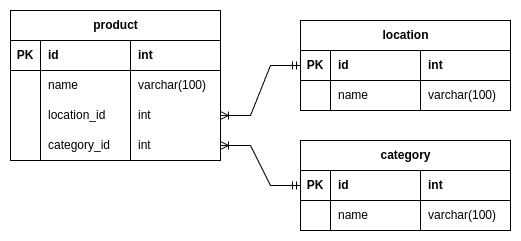

The diagram above was exported from draw.io. Its source (the exported page's mxGraphModel, read from the mxfile embedded in the PNG):
<mxGraphModel dx="946" dy="524" grid="1" gridSize="10" guides="1" tooltips="1" connect="1" arrows="1" fold="1" page="1" pageScale="1" pageWidth="850" pageHeight="1100" math="0" shadow="0" extFonts="Permanent Marker^https://fonts.googleapis.com/css?family=Permanent+Marker">
  <root>
    <mxCell id="0" />
    <mxCell id="1" parent="0" />
    <mxCell id="lXECvSuORcOI3ngyAcq4-10" value="product" style="shape=table;startSize=30;container=1;collapsible=1;childLayout=tableLayout;fixedRows=1;rowLines=0;fontStyle=1;align=center;resizeLast=1;html=1;" parent="1" vertex="1">
      <mxGeometry x="50" y="170" width="210" height="150" as="geometry">
        <mxRectangle x="110" y="350" width="70" height="30" as="alternateBounds" />
      </mxGeometry>
    </mxCell>
    <mxCell id="lXECvSuORcOI3ngyAcq4-11" value="" style="shape=tableRow;horizontal=0;startSize=0;swimlaneHead=0;swimlaneBody=0;fillColor=none;collapsible=0;dropTarget=0;points=[[0,0.5],[1,0.5]];portConstraint=eastwest;top=0;left=0;right=0;bottom=1;" parent="lXECvSuORcOI3ngyAcq4-10" vertex="1">
      <mxGeometry y="30" width="210" height="30" as="geometry" />
    </mxCell>
    <mxCell id="lXECvSuORcOI3ngyAcq4-12" value="PK" style="shape=partialRectangle;connectable=0;fillColor=none;top=0;left=0;bottom=0;right=0;fontStyle=1;overflow=hidden;whiteSpace=wrap;html=1;" parent="lXECvSuORcOI3ngyAcq4-11" vertex="1">
      <mxGeometry width="30" height="30" as="geometry">
        <mxRectangle width="30" height="30" as="alternateBounds" />
      </mxGeometry>
    </mxCell>
    <mxCell id="lXECvSuORcOI3ngyAcq4-13" value="id" style="shape=partialRectangle;connectable=0;fillColor=none;top=0;left=0;bottom=0;right=0;align=left;spacingLeft=6;fontStyle=1;overflow=hidden;whiteSpace=wrap;html=1;" parent="lXECvSuORcOI3ngyAcq4-11" vertex="1">
      <mxGeometry x="30" width="90" height="30" as="geometry">
        <mxRectangle width="90" height="30" as="alternateBounds" />
      </mxGeometry>
    </mxCell>
    <mxCell id="lXECvSuORcOI3ngyAcq4-25" value="int" style="shape=partialRectangle;connectable=0;fillColor=none;top=0;left=0;bottom=0;right=0;align=left;spacingLeft=6;fontStyle=1;overflow=hidden;whiteSpace=wrap;html=1;" parent="lXECvSuORcOI3ngyAcq4-11" vertex="1">
      <mxGeometry x="120" width="90" height="30" as="geometry">
        <mxRectangle width="90" height="30" as="alternateBounds" />
      </mxGeometry>
    </mxCell>
    <mxCell id="lXECvSuORcOI3ngyAcq4-14" value="" style="shape=tableRow;horizontal=0;startSize=0;swimlaneHead=0;swimlaneBody=0;fillColor=none;collapsible=0;dropTarget=0;points=[[0,0.5],[1,0.5]];portConstraint=eastwest;top=0;left=0;right=0;bottom=0;" parent="lXECvSuORcOI3ngyAcq4-10" vertex="1">
      <mxGeometry y="60" width="210" height="30" as="geometry" />
    </mxCell>
    <mxCell id="lXECvSuORcOI3ngyAcq4-15" value="" style="shape=partialRectangle;connectable=0;fillColor=none;top=0;left=0;bottom=0;right=0;editable=1;overflow=hidden;whiteSpace=wrap;html=1;" parent="lXECvSuORcOI3ngyAcq4-14" vertex="1">
      <mxGeometry width="30" height="30" as="geometry">
        <mxRectangle width="30" height="30" as="alternateBounds" />
      </mxGeometry>
    </mxCell>
    <mxCell id="lXECvSuORcOI3ngyAcq4-16" value="name" style="shape=partialRectangle;connectable=0;fillColor=none;top=0;left=0;bottom=0;right=0;align=left;spacingLeft=6;overflow=hidden;whiteSpace=wrap;html=1;" parent="lXECvSuORcOI3ngyAcq4-14" vertex="1">
      <mxGeometry x="30" width="90" height="30" as="geometry">
        <mxRectangle width="90" height="30" as="alternateBounds" />
      </mxGeometry>
    </mxCell>
    <mxCell id="lXECvSuORcOI3ngyAcq4-26" value="varchar(100)" style="shape=partialRectangle;connectable=0;fillColor=none;top=0;left=0;bottom=0;right=0;align=left;spacingLeft=6;overflow=hidden;whiteSpace=wrap;html=1;" parent="lXECvSuORcOI3ngyAcq4-14" vertex="1">
      <mxGeometry x="120" width="90" height="30" as="geometry">
        <mxRectangle width="90" height="30" as="alternateBounds" />
      </mxGeometry>
    </mxCell>
    <mxCell id="lXECvSuORcOI3ngyAcq4-17" value="" style="shape=tableRow;horizontal=0;startSize=0;swimlaneHead=0;swimlaneBody=0;fillColor=none;collapsible=0;dropTarget=0;points=[[0,0.5],[1,0.5]];portConstraint=eastwest;top=0;left=0;right=0;bottom=0;" parent="lXECvSuORcOI3ngyAcq4-10" vertex="1">
      <mxGeometry y="90" width="210" height="30" as="geometry" />
    </mxCell>
    <mxCell id="lXECvSuORcOI3ngyAcq4-18" value="" style="shape=partialRectangle;connectable=0;fillColor=none;top=0;left=0;bottom=0;right=0;editable=1;overflow=hidden;whiteSpace=wrap;html=1;" parent="lXECvSuORcOI3ngyAcq4-17" vertex="1">
      <mxGeometry width="30" height="30" as="geometry">
        <mxRectangle width="30" height="30" as="alternateBounds" />
      </mxGeometry>
    </mxCell>
    <mxCell id="lXECvSuORcOI3ngyAcq4-19" value="location_id" style="shape=partialRectangle;connectable=0;fillColor=none;top=0;left=0;bottom=0;right=0;align=left;spacingLeft=6;overflow=hidden;whiteSpace=wrap;html=1;" parent="lXECvSuORcOI3ngyAcq4-17" vertex="1">
      <mxGeometry x="30" width="90" height="30" as="geometry">
        <mxRectangle width="90" height="30" as="alternateBounds" />
      </mxGeometry>
    </mxCell>
    <mxCell id="lXECvSuORcOI3ngyAcq4-27" value="int" style="shape=partialRectangle;connectable=0;fillColor=none;top=0;left=0;bottom=0;right=0;align=left;spacingLeft=6;overflow=hidden;whiteSpace=wrap;html=1;" parent="lXECvSuORcOI3ngyAcq4-17" vertex="1">
      <mxGeometry x="120" width="90" height="30" as="geometry">
        <mxRectangle width="90" height="30" as="alternateBounds" />
      </mxGeometry>
    </mxCell>
    <mxCell id="lXECvSuORcOI3ngyAcq4-20" value="" style="shape=tableRow;horizontal=0;startSize=0;swimlaneHead=0;swimlaneBody=0;fillColor=none;collapsible=0;dropTarget=0;points=[[0,0.5],[1,0.5]];portConstraint=eastwest;top=0;left=0;right=0;bottom=0;" parent="lXECvSuORcOI3ngyAcq4-10" vertex="1">
      <mxGeometry y="120" width="210" height="30" as="geometry" />
    </mxCell>
    <mxCell id="lXECvSuORcOI3ngyAcq4-21" value="" style="shape=partialRectangle;connectable=0;fillColor=none;top=0;left=0;bottom=0;right=0;editable=1;overflow=hidden;whiteSpace=wrap;html=1;" parent="lXECvSuORcOI3ngyAcq4-20" vertex="1">
      <mxGeometry width="30" height="30" as="geometry">
        <mxRectangle width="30" height="30" as="alternateBounds" />
      </mxGeometry>
    </mxCell>
    <mxCell id="lXECvSuORcOI3ngyAcq4-22" value="category_id" style="shape=partialRectangle;connectable=0;fillColor=none;top=0;left=0;bottom=0;right=0;align=left;spacingLeft=6;overflow=hidden;whiteSpace=wrap;html=1;" parent="lXECvSuORcOI3ngyAcq4-20" vertex="1">
      <mxGeometry x="30" width="90" height="30" as="geometry">
        <mxRectangle width="90" height="30" as="alternateBounds" />
      </mxGeometry>
    </mxCell>
    <mxCell id="lXECvSuORcOI3ngyAcq4-28" value="int" style="shape=partialRectangle;connectable=0;fillColor=none;top=0;left=0;bottom=0;right=0;align=left;spacingLeft=6;overflow=hidden;whiteSpace=wrap;html=1;" parent="lXECvSuORcOI3ngyAcq4-20" vertex="1">
      <mxGeometry x="120" width="90" height="30" as="geometry">
        <mxRectangle width="90" height="30" as="alternateBounds" />
      </mxGeometry>
    </mxCell>
    <mxCell id="lXECvSuORcOI3ngyAcq4-45" value="location" style="shape=table;startSize=30;container=1;collapsible=1;childLayout=tableLayout;fixedRows=1;rowLines=0;fontStyle=1;align=center;resizeLast=1;html=1;" parent="1" vertex="1">
      <mxGeometry x="340" y="180" width="210" height="90" as="geometry" />
    </mxCell>
    <mxCell id="lXECvSuORcOI3ngyAcq4-46" value="" style="shape=tableRow;horizontal=0;startSize=0;swimlaneHead=0;swimlaneBody=0;fillColor=none;collapsible=0;dropTarget=0;points=[[0,0.5],[1,0.5]];portConstraint=eastwest;top=0;left=0;right=0;bottom=1;" parent="lXECvSuORcOI3ngyAcq4-45" vertex="1">
      <mxGeometry y="30" width="210" height="30" as="geometry" />
    </mxCell>
    <mxCell id="lXECvSuORcOI3ngyAcq4-47" value="PK" style="shape=partialRectangle;connectable=0;fillColor=none;top=0;left=0;bottom=0;right=0;fontStyle=1;overflow=hidden;whiteSpace=wrap;html=1;" parent="lXECvSuORcOI3ngyAcq4-46" vertex="1">
      <mxGeometry width="30" height="30" as="geometry">
        <mxRectangle width="30" height="30" as="alternateBounds" />
      </mxGeometry>
    </mxCell>
    <mxCell id="lXECvSuORcOI3ngyAcq4-48" value="id" style="shape=partialRectangle;connectable=0;fillColor=none;top=0;left=0;bottom=0;right=0;align=left;spacingLeft=6;fontStyle=1;overflow=hidden;whiteSpace=wrap;html=1;" parent="lXECvSuORcOI3ngyAcq4-46" vertex="1">
      <mxGeometry x="30" width="90" height="30" as="geometry">
        <mxRectangle width="90" height="30" as="alternateBounds" />
      </mxGeometry>
    </mxCell>
    <mxCell id="lXECvSuORcOI3ngyAcq4-58" value="int" style="shape=partialRectangle;connectable=0;fillColor=none;top=0;left=0;bottom=0;right=0;align=left;spacingLeft=6;fontStyle=1;overflow=hidden;whiteSpace=wrap;html=1;" parent="lXECvSuORcOI3ngyAcq4-46" vertex="1">
      <mxGeometry x="120" width="90" height="30" as="geometry">
        <mxRectangle width="90" height="30" as="alternateBounds" />
      </mxGeometry>
    </mxCell>
    <mxCell id="lXECvSuORcOI3ngyAcq4-49" value="" style="shape=tableRow;horizontal=0;startSize=0;swimlaneHead=0;swimlaneBody=0;fillColor=none;collapsible=0;dropTarget=0;points=[[0,0.5],[1,0.5]];portConstraint=eastwest;top=0;left=0;right=0;bottom=0;" parent="lXECvSuORcOI3ngyAcq4-45" vertex="1">
      <mxGeometry y="60" width="210" height="30" as="geometry" />
    </mxCell>
    <mxCell id="lXECvSuORcOI3ngyAcq4-50" value="" style="shape=partialRectangle;connectable=0;fillColor=none;top=0;left=0;bottom=0;right=0;editable=1;overflow=hidden;whiteSpace=wrap;html=1;" parent="lXECvSuORcOI3ngyAcq4-49" vertex="1">
      <mxGeometry width="30" height="30" as="geometry">
        <mxRectangle width="30" height="30" as="alternateBounds" />
      </mxGeometry>
    </mxCell>
    <mxCell id="lXECvSuORcOI3ngyAcq4-51" value="name" style="shape=partialRectangle;connectable=0;fillColor=none;top=0;left=0;bottom=0;right=0;align=left;spacingLeft=6;overflow=hidden;whiteSpace=wrap;html=1;" parent="lXECvSuORcOI3ngyAcq4-49" vertex="1">
      <mxGeometry x="30" width="90" height="30" as="geometry">
        <mxRectangle width="90" height="30" as="alternateBounds" />
      </mxGeometry>
    </mxCell>
    <mxCell id="lXECvSuORcOI3ngyAcq4-59" value="varchar(100)" style="shape=partialRectangle;connectable=0;fillColor=none;top=0;left=0;bottom=0;right=0;align=left;spacingLeft=6;overflow=hidden;whiteSpace=wrap;html=1;" parent="lXECvSuORcOI3ngyAcq4-49" vertex="1">
      <mxGeometry x="120" width="90" height="30" as="geometry">
        <mxRectangle width="90" height="30" as="alternateBounds" />
      </mxGeometry>
    </mxCell>
    <mxCell id="kL4yj5O-C9B5HOdbaOmk-1" value="category" style="shape=table;startSize=30;container=1;collapsible=1;childLayout=tableLayout;fixedRows=1;rowLines=0;fontStyle=1;align=center;resizeLast=1;html=1;" vertex="1" parent="1">
      <mxGeometry x="340" y="300" width="210" height="90" as="geometry" />
    </mxCell>
    <mxCell id="kL4yj5O-C9B5HOdbaOmk-2" value="" style="shape=tableRow;horizontal=0;startSize=0;swimlaneHead=0;swimlaneBody=0;fillColor=none;collapsible=0;dropTarget=0;points=[[0,0.5],[1,0.5]];portConstraint=eastwest;top=0;left=0;right=0;bottom=1;" vertex="1" parent="kL4yj5O-C9B5HOdbaOmk-1">
      <mxGeometry y="30" width="210" height="30" as="geometry" />
    </mxCell>
    <mxCell id="kL4yj5O-C9B5HOdbaOmk-3" value="PK" style="shape=partialRectangle;connectable=0;fillColor=none;top=0;left=0;bottom=0;right=0;fontStyle=1;overflow=hidden;whiteSpace=wrap;html=1;" vertex="1" parent="kL4yj5O-C9B5HOdbaOmk-2">
      <mxGeometry width="30" height="30" as="geometry">
        <mxRectangle width="30" height="30" as="alternateBounds" />
      </mxGeometry>
    </mxCell>
    <mxCell id="kL4yj5O-C9B5HOdbaOmk-4" value="id" style="shape=partialRectangle;connectable=0;fillColor=none;top=0;left=0;bottom=0;right=0;align=left;spacingLeft=6;fontStyle=1;overflow=hidden;whiteSpace=wrap;html=1;" vertex="1" parent="kL4yj5O-C9B5HOdbaOmk-2">
      <mxGeometry x="30" width="90" height="30" as="geometry">
        <mxRectangle width="90" height="30" as="alternateBounds" />
      </mxGeometry>
    </mxCell>
    <mxCell id="kL4yj5O-C9B5HOdbaOmk-5" value="int" style="shape=partialRectangle;connectable=0;fillColor=none;top=0;left=0;bottom=0;right=0;align=left;spacingLeft=6;fontStyle=1;overflow=hidden;whiteSpace=wrap;html=1;" vertex="1" parent="kL4yj5O-C9B5HOdbaOmk-2">
      <mxGeometry x="120" width="90" height="30" as="geometry">
        <mxRectangle width="90" height="30" as="alternateBounds" />
      </mxGeometry>
    </mxCell>
    <mxCell id="kL4yj5O-C9B5HOdbaOmk-6" value="" style="shape=tableRow;horizontal=0;startSize=0;swimlaneHead=0;swimlaneBody=0;fillColor=none;collapsible=0;dropTarget=0;points=[[0,0.5],[1,0.5]];portConstraint=eastwest;top=0;left=0;right=0;bottom=0;" vertex="1" parent="kL4yj5O-C9B5HOdbaOmk-1">
      <mxGeometry y="60" width="210" height="30" as="geometry" />
    </mxCell>
    <mxCell id="kL4yj5O-C9B5HOdbaOmk-7" value="" style="shape=partialRectangle;connectable=0;fillColor=none;top=0;left=0;bottom=0;right=0;editable=1;overflow=hidden;whiteSpace=wrap;html=1;" vertex="1" parent="kL4yj5O-C9B5HOdbaOmk-6">
      <mxGeometry width="30" height="30" as="geometry">
        <mxRectangle width="30" height="30" as="alternateBounds" />
      </mxGeometry>
    </mxCell>
    <mxCell id="kL4yj5O-C9B5HOdbaOmk-8" value="name" style="shape=partialRectangle;connectable=0;fillColor=none;top=0;left=0;bottom=0;right=0;align=left;spacingLeft=6;overflow=hidden;whiteSpace=wrap;html=1;" vertex="1" parent="kL4yj5O-C9B5HOdbaOmk-6">
      <mxGeometry x="30" width="90" height="30" as="geometry">
        <mxRectangle width="90" height="30" as="alternateBounds" />
      </mxGeometry>
    </mxCell>
    <mxCell id="kL4yj5O-C9B5HOdbaOmk-9" value="varchar(100)" style="shape=partialRectangle;connectable=0;fillColor=none;top=0;left=0;bottom=0;right=0;align=left;spacingLeft=6;overflow=hidden;whiteSpace=wrap;html=1;" vertex="1" parent="kL4yj5O-C9B5HOdbaOmk-6">
      <mxGeometry x="120" width="90" height="30" as="geometry">
        <mxRectangle width="90" height="30" as="alternateBounds" />
      </mxGeometry>
    </mxCell>
    <mxCell id="kL4yj5O-C9B5HOdbaOmk-11" value="" style="edgeStyle=entityRelationEdgeStyle;fontSize=12;html=1;endArrow=ERoneToMany;startArrow=ERmandOne;rounded=0;exitX=0;exitY=0.5;exitDx=0;exitDy=0;entryX=1;entryY=0.5;entryDx=0;entryDy=0;" edge="1" parent="1" source="lXECvSuORcOI3ngyAcq4-46" target="lXECvSuORcOI3ngyAcq4-17">
      <mxGeometry width="100" height="100" relative="1" as="geometry">
        <mxPoint x="240" y="130" as="sourcePoint" />
        <mxPoint x="340" y="30" as="targetPoint" />
      </mxGeometry>
    </mxCell>
    <mxCell id="kL4yj5O-C9B5HOdbaOmk-13" value="" style="edgeStyle=entityRelationEdgeStyle;fontSize=12;html=1;endArrow=ERoneToMany;startArrow=ERmandOne;rounded=0;entryX=1;entryY=0.5;entryDx=0;entryDy=0;exitX=0;exitY=0.5;exitDx=0;exitDy=0;" edge="1" parent="1" source="kL4yj5O-C9B5HOdbaOmk-2" target="lXECvSuORcOI3ngyAcq4-20">
      <mxGeometry width="100" height="100" relative="1" as="geometry">
        <mxPoint x="240" y="510" as="sourcePoint" />
        <mxPoint x="340" y="410" as="targetPoint" />
      </mxGeometry>
    </mxCell>
  </root>
</mxGraphModel>